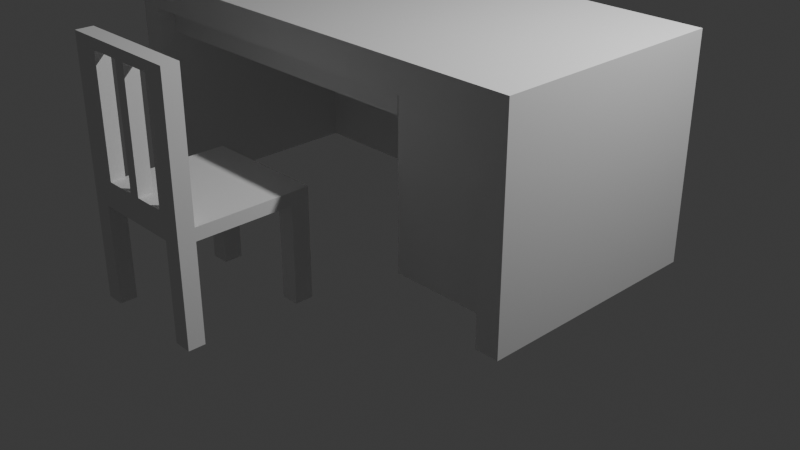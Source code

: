 # Source: Teacher_s_desk.blend  (saved by Blender 4.1.24; exported with 4.5.12 LTS)
import bpy
from mathutils import Matrix  # noqa: F401  (used for matrix-valued properties, if any)

bpy.ops.wm.read_factory_settings(use_empty=True)
scene = bpy.context.scene
scene.name = 'Scene'

# ---- collections
col_collection = bpy.data.collections.new('Collection'); scene.collection.children.link(col_collection)

# ---- materials (node trees are filled in below, after node groups)
mat_material = bpy.data.materials.new('Material')
mat_material.alpha_threshold = 0.0
mat_material.use_transparent_shadow = False
mat_material.roughness = 0.5
mat_material.line_color = (0.0, 0.0, 0.0, 1.0)

# ---- material node trees
mat_material.use_nodes = True; mat_material.node_tree.nodes.clear()
_N = mat_material.node_tree.nodes; _L = mat_material.node_tree.links
n0 = _N.new('ShaderNodeOutputMaterial'); n0.name = 'Material Output'; n0.location = (300, 300)
n1 = _N.new('ShaderNodeBsdfPrincipled'); n1.name = 'Principled BSDF'; n1.location = (10, 300)
n1.inputs[3].default_value = 1.45
_L.new(n1.outputs[0], n0.inputs[0])
n0.is_active_output = True

# ---- world
world_world = bpy.data.worlds.new('World'); scene.world = world_world
world_world.use_nodes = True; world_world.node_tree.nodes.clear()
_N = world_world.node_tree.nodes; _L = world_world.node_tree.links
n0 = _N.new('ShaderNodeOutputWorld'); n0.name = 'World Output'; n0.location = (300, 300)
n1 = _N.new('ShaderNodeBackground'); n1.name = 'Background'; n1.location = (10, 300)
n1.inputs[0].default_value = (0.05088, 0.05088, 0.05088, 1.0)
_L.new(n1.outputs[0], n0.inputs[0])
n0.is_active_output = True
world_world.color = (0.05088, 0.05088, 0.05088)
world_world.use_sun_shadow = False
world_world.sun_shadow_jitter_overblur = 0.0

# ---- cameras
cam_camera = bpy.data.cameras.new('Camera')
cam_camera.clip_end = 100.0
cam_camera.ortho_scale = 7.314

# ---- lights
light_light = bpy.data.lights.new('Light', 'POINT')
light_light.transmission_factor = 0.0
light_light.energy = 1000.0
light_light.shadow_soft_size = 0.1
light_light.shadow_maximum_resolution = 0.006
light_light.use_absolute_resolution = True

# ---- meshes
me_cube = bpy.data.meshes.new('Cube')
me_cube.from_pydata([(1.0, 1.0, 1.0), (1.0, 1.0, -1.0), (1.0, -1.0, 1.0), (1.0, -1.0, -1.0), (-1.0, 1.0, 1.0), (-1.0, 1.0, -1.0), (-1.0, -1.0, 1.0), (-1.0, -1.0, -1.0), (0.9005, 1.0, -1.0), (-0.9005, 1.0, -1.0), (0.9005, -1.0, 1.0), (-0.9005, -1.0, 1.0), (-0.9005, -1.0, -1.0), (0.9005, -1.0, -1.0), (-0.9005, 1.0, 1.0), (0.9005, 1.0, 1.0), (-1.0, 0.8441, -1.0), (-1.0, -0.8441, -1.0), (1.0, 0.8441, 1.0), (1.0, -0.8441, 1.0), (-1.0, -0.8441, 1.0), (-1.0, 0.8441, 1.0), (1.0, -0.8441, -1.0), (1.0, 0.8441, -1.0), (-0.9005, 0.8441, -1.0), (-0.9005, -0.8441, -1.0), (0.9005, 0.8441, -1.0), (0.9005, -0.8441, -1.0), (0.9005, 0.8441, 1.0), (0.9005, -0.8441, 1.0), (-0.9005, 0.8441, 1.0), (-0.9005, -0.8441, 1.0), (-1.0, -0.8441, -13.98), (-1.0, -1.0, -13.98), (-0.9005, 1.0, -13.98), (-1.0, 1.0, -13.98), (0.9005, -1.0, -13.98), (1.0, -1.0, -13.98), (1.0, 0.8441, -13.98), (1.0, 1.0, -13.98), (0.9005, 1.0, -13.98), (-0.9005, -1.0, -13.98), (-0.9005, -0.8441, -13.98), (0.9005, -0.8441, -13.98), (-1.0, 0.8441, -13.98), (1.0, -0.8441, -13.98), (-0.9005, 0.8441, -13.98), (0.9005, 0.8441, -13.98), (0.4435, 1.0, -1.0), (0.4435, -1.0, 1.0), (0.4435, -1.0, -1.0), (0.4435, 1.0, 1.0), (0.4435, 0.8441, 1.0), (0.4435, -0.8441, 1.0), (0.4435, 0.8441, -1.0), (0.4435, -0.8441, -1.0), (0.4435, 1.0, -13.98), (0.4435, 0.8441, -13.98), (0.9005, 0.8441, -12.73), (0.9005, -0.8441, -12.73), (0.4435, 0.8441, -12.73), (0.4435, -0.8441, -12.73), (1.0, -1.0, -2.83), (1.0, 1.0, -2.83), (1.0, 0.8441, -2.83), (-0.9005, 0.8441, -2.83), (0.9005, -0.8441, -2.83), (0.9005, 0.8441, -2.83), (1.0, -0.8441, -2.83), (0.9005, 1.0, -2.83), (-0.9005, 1.0, -2.83), (-1.0, 1.0, -2.83), (-1.0, 0.8441, -2.83), (-1.0, -0.8441, -2.83), (-0.9005, -1.0, -2.83), (-0.9005, -0.8441, -2.83), (-1.0, -1.0, -2.83), (0.9005, -1.0, -2.83), (0.4435, 0.8441, -2.83), (0.4435, 1.0, -2.83), (0.4435, -0.8488, -1.0), (-0.9005, -0.8488, -1.0), (-0.9005, -0.8488, -2.83), (0.4435, -0.8488, -2.83), (0.9005, -0.8441, -4.909), (0.9005, -0.8441, -8.818), (0.9005, 0.8441, -8.818), (0.9005, 0.8441, -4.909), (0.4435, -0.8441, -4.909), (0.4435, -0.8441, -8.818), (0.4435, 0.8441, -4.909), (0.4435, 0.8441, -8.818), (0.4435, 1.0, -1.0), (-0.9005, 1.0, -1.0), (-0.9005, 1.0, -2.83), (0.4435, 1.0, -2.83)], [], [(31, 20, 6, 11), (12, 11, 6, 7), (16, 21, 4, 5), (79, 69, 40, 56), (22, 19, 2, 3), (8, 15, 0, 1), (5, 4, 14, 9), (48, 51, 15, 8), (64, 68, 45, 38), (55, 27, 13, 50), (3, 2, 10, 13), (50, 49, 11, 12), (19, 29, 10, 2), (53, 31, 11, 49), (51, 14, 30, 52), (52, 30, 31, 53), (0, 15, 28, 18), (18, 28, 29, 19), (69, 63, 39, 40), (86, 85, 59, 58), (68, 62, 37, 45), (63, 64, 38, 39), (1, 0, 18, 23), (23, 18, 19, 22), (78, 65, 46, 57), (66, 67, 47, 43), (7, 6, 20, 17), (17, 20, 21, 16), (14, 4, 21, 30), (30, 21, 20, 31), (43, 45, 37, 36), (32, 42, 41, 33), (56, 40, 47, 57), (35, 34, 46, 44), (44, 46, 42, 32), (40, 39, 38, 47), (47, 38, 45, 43), (72, 71, 35, 44), (73, 72, 44, 32), (75, 74, 41, 42), (65, 75, 42, 46), (76, 73, 32, 33), (62, 77, 36, 37), (77, 66, 43, 36), (71, 70, 34, 35), (74, 76, 33, 41), (34, 56, 57, 46), (67, 78, 57, 47), (24, 54, 55, 25), (28, 52, 53, 29), (15, 51, 52, 28), (29, 53, 49, 10), (13, 10, 49, 50), (25, 55, 50, 12), (9, 14, 51, 48), (70, 79, 56, 34), (60, 58, 59, 61), (85, 89, 61, 59), (89, 91, 60, 61), (91, 86, 58, 60), (79, 70, 82, 83), (26, 54, 78, 67), (12, 7, 76, 74), (5, 9, 70, 71), (13, 27, 66, 77), (3, 13, 77, 62), (7, 17, 73, 76), (24, 25, 75, 65), (25, 12, 74, 75), (17, 16, 72, 73), (16, 5, 71, 72), (27, 26, 67, 66), (54, 24, 93, 92), (1, 23, 64, 63), (22, 3, 62, 68), (8, 1, 63, 69), (23, 22, 68, 64), (48, 8, 69, 79), (81, 82, 83, 80), (9, 48, 80, 81), (70, 9, 81, 82), (48, 79, 83, 80), (54, 26, 87, 90), (90, 87, 86, 91), (55, 54, 90, 88), (88, 90, 91, 89), (27, 55, 88, 84), (84, 88, 89, 85), (26, 27, 84, 87), (87, 84, 85, 86), (92, 95, 94, 93), (78, 54, 92, 95), (24, 65, 94, 93), (65, 78, 95, 94)])
_uv = me_cube.uv_layers.new(name='UVMap')
_uv.uv.foreach_set('vector', [0.8626, 0.7305, 0.875, 0.7305, 0.875, 0.75, 0.8626, 0.75, 0.375, 0.9876, 0.625, 0.9876, 0.625, 1.0, 0.375, 1.0, 0.375, 0.2305, 0.625, 0.2305, 0.625, 0.25, 0.375, 0.25, 0.375, 0.4304, 0.375, 0.4876, 0.375, 0.4876, 0.375, 0.4304, 0.375, 0.7305, 0.625, 0.7305, 0.625, 0.75, 0.375, 0.75, 0.375, 0.4876, 0.625, 0.4876, 0.625, 0.5, 0.375, 0.5, 0.375, 0.25, 0.625, 0.25, 0.625, 0.2624, 0.375, 0.2624, 0.375, 0.4304, 0.625, 0.4304, 0.625, 0.4876, 0.375, 0.4876, 0.375, 0.5195, 0.375, 0.7305, 0.375, 0.7305, 0.375, 0.5195, 0.3054, 0.7305, 0.3626, 0.7305, 0.3626, 0.75, 0.3054, 0.75, 0.375, 0.75, 0.625, 0.75, 0.625, 0.7624, 0.375, 0.7624, 0.375, 0.8196, 0.625, 0.8196, 0.625, 0.9876, 0.375, 0.9876, 0.625, 0.7305, 0.6374, 0.7305, 0.6374, 0.75, 0.625, 0.75, 0.6946, 0.7305, 0.8626, 0.7305, 0.8626, 0.75, 0.6946, 0.75, 0.6946, 0.5, 0.8626, 0.5, 0.8626, 0.5195, 0.6946, 0.5195, 0.6946, 0.5195, 0.8626, 0.5195, 0.8626, 0.7305, 0.6946, 0.7305, 0.625, 0.5, 0.6374, 0.5, 0.6374, 0.5195, 0.625, 0.5195, 0.625, 0.5195, 0.6374, 0.5195, 0.6374, 0.7305, 0.625, 0.7305, 0.375, 0.4876, 0.375, 0.5, 0.375, 0.5, 0.375, 0.4876, 0.3626, 0.5195, 0.3626, 0.7305, 0.3626, 0.7305, 0.3626, 0.5195, 0.375, 0.7305, 0.375, 0.75, 0.375, 0.75, 0.375, 0.7305, 0.375, 0.5, 0.375, 0.5195, 0.375, 0.5195, 0.375, 0.5, 0.375, 0.5, 0.625, 0.5, 0.625, 0.5195, 0.375, 0.5195, 0.375, 0.5195, 0.625, 0.5195, 0.625, 0.7305, 0.375, 0.7305, 0.3054, 0.5195, 0.1374, 0.5195, 0.1374, 0.5195, 0.3054, 0.5195, 0.3626, 0.7305, 0.3626, 0.5195, 0.3626, 0.5195, 0.3626, 0.7305, 0.375, 0.0, 0.625, 0.0, 0.625, 0.01949, 0.375, 0.01949, 0.375, 0.01949, 0.625, 0.01949, 0.625, 0.2305, 0.375, 0.2305, 0.8626, 0.5, 0.875, 0.5, 0.875, 0.5195, 0.8626, 0.5195, 0.8626, 0.5195, 0.875, 0.5195, 0.875, 0.7305, 0.8626, 0.7305, 0.3626, 0.7305, 0.375, 0.7305, 0.375, 0.75, 0.3626, 0.75, 0.125, 0.7305, 0.1374, 0.7305, 0.1374, 0.75, 0.125, 0.75, 0.3054, 0.5, 0.3626, 0.5, 0.3626, 0.5195, 0.3054, 0.5195, 0.125, 0.5, 0.1374, 0.5, 0.1374, 0.5195, 0.125, 0.5195, 0.125, 0.5195, 0.1374, 0.5195, 0.1374, 0.7305, 0.125, 0.7305, 0.3626, 0.5, 0.375, 0.5, 0.375, 0.5195, 0.3626, 0.5195, 0.3626, 0.5195, 0.375, 0.5195, 0.375, 0.7305, 0.3626, 0.7305, 0.375, 0.2305, 0.375, 0.25, 0.375, 0.25, 0.375, 0.2305, 0.375, 0.01949, 0.375, 0.2305, 0.375, 0.2305, 0.375, 0.01949, 0.1374, 0.7305, 0.1374, 0.75, 0.1374, 0.75, 0.1374, 0.7305, 0.1374, 0.5195, 0.1374, 0.7305, 0.1374, 0.7305, 0.1374, 0.5195, 0.375, 0.0, 0.375, 0.01949, 0.375, 0.01949, 0.375, 0.0, 0.375, 0.75, 0.375, 0.7624, 0.375, 0.7624, 0.375, 0.75, 0.3626, 0.75, 0.3626, 0.7305, 0.3626, 0.7305, 0.3626, 0.75, 0.375, 0.25, 0.375, 0.2624, 0.375, 0.2624, 0.375, 0.25, 0.375, 0.9876, 0.375, 1.0, 0.375, 1.0, 0.375, 0.9876, 0.1374, 0.5, 0.3054, 0.5, 0.3054, 0.5195, 0.1374, 0.5195, 0.3626, 0.5195, 0.3054, 0.5195, 0.3054, 0.5195, 0.3626, 0.5195, 0.1374, 0.5195, 0.3054, 0.5195, 0.3054, 0.7305, 0.1374, 0.7305, 0.6374, 0.5195, 0.6946, 0.5195, 0.6946, 0.7305, 0.6374, 0.7305, 0.6374, 0.5, 0.6946, 0.5, 0.6946, 0.5195, 0.6374, 0.5195, 0.6374, 0.7305, 0.6946, 0.7305, 0.6946, 0.75, 0.6374, 0.75, 0.375, 0.7624, 0.625, 0.7624, 0.625, 0.8196, 0.375, 0.8196, 0.1374, 0.7305, 0.3054, 0.7305, 0.3054, 0.75, 0.1374, 0.75, 0.375, 0.2624, 0.625, 0.2624, 0.625, 0.4304, 0.375, 0.4304, 0.375, 0.2624, 0.375, 0.4304, 0.375, 0.4304, 0.375, 0.2624, 0.3054, 0.5195, 0.3626, 0.5195, 0.3626, 0.7305, 0.3054, 0.7305, 0.3626, 0.7305, 0.3054, 0.7305, 0.3054, 0.7305, 0.3626, 0.7305, 0.3054, 0.7305, 0.3054, 0.5195, 0.3054, 0.5195, 0.3054, 0.7305, 0.3054, 0.5195, 0.3626, 0.5195, 0.3626, 0.5195, 0.3054, 0.5195, 0.375, 0.4304, 0.375, 0.2624, 0.375, 0.2624, 0.375, 0.4304, 0.3626, 0.5195, 0.3054, 0.5195, 0.3054, 0.5195, 0.3626, 0.5195, 0.375, 0.9876, 0.375, 1.0, 0.375, 1.0, 0.375, 0.9876, 0.375, 0.25, 0.375, 0.2624, 0.375, 0.2624, 0.375, 0.25, 0.3626, 0.75, 0.3626, 0.7305, 0.3626, 0.7305, 0.3626, 0.75, 0.375, 0.75, 0.375, 0.7624, 0.375, 0.7624, 0.375, 0.75, 0.375, 0.0, 0.375, 0.01949, 0.375, 0.01949, 0.375, 0.0, 0.1374, 0.5195, 0.1374, 0.7305, 0.1374, 0.7305, 0.1374, 0.5195, 0.1374, 0.7305, 0.1374, 0.75, 0.1374, 0.75, 0.1374, 0.7305, 0.375, 0.01949, 0.375, 0.2305, 0.375, 0.2305, 0.375, 0.01949, 0.375, 0.2305, 0.375, 0.25, 0.375, 0.25, 0.375, 0.2305, 0.3626, 0.7305, 0.3626, 0.5195, 0.3626, 0.5195, 0.3626, 0.7305, 0.3054, 0.5195, 0.1374, 0.5195, 0.1374, 0.5195, 0.3054, 0.5195, 0.375, 0.5, 0.375, 0.5195, 0.375, 0.5195, 0.375, 0.5, 0.375, 0.7305, 0.375, 0.75, 0.375, 0.75, 0.375, 0.7305, 0.375, 0.4876, 0.375, 0.5, 0.375, 0.5, 0.375, 0.4876, 0.375, 0.5195, 0.375, 0.7305, 0.375, 0.7305, 0.375, 0.5195, 0.375, 0.4304, 0.375, 0.4876, 0.375, 0.4876, 0.375, 0.4304, 0.375, 0.2624, 0.375, 0.2624, 0.375, 0.4304, 0.375, 0.4304, 0.375, 0.2624, 0.375, 0.4304, 0.375, 0.4304, 0.375, 0.2624, 0.375, 0.2624, 0.375, 0.2624, 0.375, 0.2624, 0.375, 0.2624, 0.375, 0.4304, 0.375, 0.4304, 0.375, 0.4304, 0.375, 0.4304, 0.3054, 0.5195, 0.3626, 0.5195, 0.3626, 0.5195, 0.3054, 0.5195, 0.3054, 0.5195, 0.3626, 0.5195, 0.3626, 0.5195, 0.3054, 0.5195, 0.3054, 0.7305, 0.3054, 0.5195, 0.3054, 0.5195, 0.3054, 0.7305, 0.3054, 0.7305, 0.3054, 0.5195, 0.3054, 0.5195, 0.3054, 0.7305, 0.3626, 0.7305, 0.3054, 0.7305, 0.3054, 0.7305, 0.3626, 0.7305, 0.3626, 0.7305, 0.3054, 0.7305, 0.3054, 0.7305, 0.3626, 0.7305, 0.3626, 0.5195, 0.3626, 0.7305, 0.3626, 0.7305, 0.3626, 0.5195, 0.3626, 0.5195, 0.3626, 0.7305, 0.3626, 0.7305, 0.3626, 0.5195, 0.3054, 0.5195, 0.3054, 0.5195, 0.1374, 0.5195, 0.1374, 0.5195, 0.3054, 0.5195, 0.3054, 0.5195, 0.3054, 0.5195, 0.3054, 0.5195, 0.1374, 0.5195, 0.1374, 0.5195, 0.1374, 0.5195, 0.1374, 0.5195, 0.1374, 0.5195, 0.3054, 0.5195, 0.3054, 0.5195, 0.1374, 0.5195])
me_cube.materials.append(mat_material)
me_cube.use_mirror_vertex_groups = False
me_cube.update()
me_cube_001 = bpy.data.meshes.new('Cube.001')
me_cube_001.from_pydata([(-1.0, -1.0, -1.0), (-1.0, -1.0, 1.0), (-1.0, 1.0, -1.0), (-1.0, 1.0, 1.0), (1.0, -1.0, -1.0), (1.0, -1.0, 1.0), (1.0, 1.0, -1.0), (1.0, 1.0, 1.0), (-1.0, -0.7478, -1.0), (-1.0, -0.7478, 1.0), (1.0, -0.7478, -1.0), (1.0, -0.7478, 1.0), (1.0, -0.7478, 22.93), (1.0, -1.0, 22.93), (-1.0, -1.0, 22.93), (-1.0, -0.7478, 22.93), (0.7128, 1.0, -1.0), (-0.7128, 1.0, -1.0), (-0.7128, 1.0, 1.0), (0.7128, 1.0, 1.0), (-0.7128, -1.0, -1.0), (0.7128, -1.0, -1.0), (0.7128, -1.0, 1.0), (-0.7128, -1.0, 1.0), (-0.7128, -0.7478, 1.0), (0.7128, -0.7478, 1.0), (0.7128, -0.7478, -1.0), (-0.7128, -0.7478, -1.0), (0.7128, -1.0, 22.93), (-0.7128, -1.0, 22.93), (-0.7128, -0.7478, 22.93), (0.7128, -0.7478, 22.93), (-1.0, 0.7217, 1.0), (1.0, 0.7217, -1.0), (-1.0, 0.7217, -1.0), (1.0, 0.7217, 1.0), (-0.7128, 0.7217, -1.0), (0.7128, 0.7217, -1.0), (0.7128, 0.7217, 1.0), (-0.7128, 0.7217, 1.0), (-1.0, -0.7478, -16.38), (-1.0, -1.0, -16.38), (-0.7128, 1.0, -16.38), (-1.0, 1.0, -16.38), (1.0, 0.7217, -16.38), (1.0, 1.0, -16.38), (0.7128, -1.0, -16.38), (1.0, -1.0, -16.38), (1.0, -0.7478, -16.38), (-0.7128, -0.7478, -16.38), (0.7128, 1.0, -16.38), (-0.7128, -1.0, -16.38), (0.7128, -0.7478, -16.38), (-1.0, 0.7217, -16.38), (-0.7128, 0.7217, -16.38), (0.7128, 0.7217, -16.38), (0.5958, -0.9793, 2.8), (-0.5958, -0.9793, 2.8), (-0.5958, -0.7685, 2.8), (0.5958, -0.7685, 2.8), (0.5958, -0.9793, 21.13), (-0.5958, -0.9793, 21.13), (-0.5958, -0.7685, 21.13), (0.5958, -0.7685, 21.13), (0.1093, 1.0, -1.0), (-0.1093, 1.0, -1.0), (-0.1093, 1.0, 1.0), (0.1093, 1.0, 1.0), (-0.1093, -1.0, -1.0), (0.1093, -1.0, -1.0), (0.1093, -1.0, 1.0), (-0.1093, -1.0, 1.0), (-0.1093, -0.7478, 1.0), (0.1093, -0.7478, 1.0), (0.1093, -0.7478, -1.0), (-0.1093, -0.7478, -1.0), (-0.1093, 0.7217, 1.0), (0.1093, 0.7217, 1.0), (0.1093, 0.7217, -1.0), (-0.1093, 0.7217, -1.0), (0.09135, -0.9793, 2.8), (-0.09135, -0.9793, 2.8), (-0.09135, -0.7685, 2.8), (0.09135, -0.7685, 2.8), (0.09135, -0.9793, 21.14), (-0.09135, -0.9793, 21.14), (-0.09135, -0.7685, 21.14), (0.09135, -0.7685, 21.14)], [], [(34, 32, 3, 2), (16, 19, 7, 6), (10, 11, 5, 4), (20, 23, 1, 0), (37, 16, 50, 55), (5, 11, 12, 13), (39, 32, 9, 24), (37, 33, 10, 26), (33, 35, 11, 10), (0, 1, 9, 8), (30, 15, 14, 29), (9, 1, 14, 15), (22, 5, 13, 28), (24, 9, 15, 30), (11, 25, 31, 12), (72, 24, 58, 82), (1, 23, 29, 14), (28, 29, 61, 60), (12, 31, 28, 13), (31, 30, 29, 28), (34, 36, 27, 8), (78, 37, 26, 74), (35, 38, 25, 11), (76, 39, 24, 72), (17, 36, 54, 42), (74, 26, 21, 69), (4, 5, 22, 21), (68, 71, 23, 20), (2, 3, 18, 17), (64, 67, 19, 16), (66, 18, 39, 76), (7, 19, 38, 35), (64, 16, 37, 78), (36, 34, 53, 54), (6, 7, 35, 33), (2, 17, 42, 43), (18, 3, 32, 39), (8, 9, 32, 34), (52, 48, 47, 46), (40, 49, 51, 41), (43, 42, 54, 53), (50, 45, 44, 55), (16, 6, 45, 50), (33, 37, 55, 44), (10, 4, 47, 48), (6, 33, 44, 45), (0, 8, 40, 41), (26, 10, 48, 52), (27, 20, 51, 49), (8, 27, 49, 40), (20, 0, 41, 51), (4, 21, 46, 47), (34, 2, 43, 53), (21, 26, 52, 46), (63, 59, 56, 60), (60, 61, 62, 63), (29, 23, 57, 61), (70, 22, 56, 80), (31, 25, 59, 63), (22, 28, 60, 56), (24, 30, 62, 58), (30, 31, 63, 62), (62, 61, 57, 58), (81, 82, 58, 57), (56, 59, 83, 80), (81, 80, 84, 85), (23, 71, 81, 57), (71, 70, 80, 81), (17, 65, 79, 36), (65, 64, 78, 79), (19, 67, 77, 38), (67, 66, 76, 77), (17, 18, 66, 65), (65, 66, 67, 64), (21, 22, 70, 69), (69, 70, 71, 68), (27, 75, 68, 20), (75, 74, 69, 68), (38, 77, 73, 25), (77, 76, 72, 73), (36, 79, 75, 27), (79, 78, 74, 75), (25, 73, 83, 59), (73, 72, 82, 83), (84, 87, 86, 85), (80, 83, 87, 84), (82, 81, 85, 86), (83, 82, 86, 87)])
_uv = me_cube_001.uv_layers.new(name='UVMap')
_uv.uv.foreach_set('vector', [0.375, 0.2152, 0.625, 0.2152, 0.625, 0.25, 0.375, 0.25, 0.375, 0.4641, 0.625, 0.4641, 0.625, 0.5, 0.375, 0.5, 0.375, 0.7185, 0.625, 0.7185, 0.625, 0.75, 0.375, 0.75, 0.375, 0.9641, 0.625, 0.9641, 0.625, 1.0, 0.375, 1.0, 0.3391, 0.5348, 0.3391, 0.5, 0.3391, 0.5, 0.3391, 0.5348, 0.625, 0.75, 0.625, 0.7185, 0.625, 0.7185, 0.625, 0.75, 0.8391, 0.5348, 0.875, 0.5348, 0.875, 0.7185, 0.8391, 0.7185, 0.3391, 0.5348, 0.375, 0.5348, 0.375, 0.7185, 0.3391, 0.7185, 0.375, 0.5348, 0.625, 0.5348, 0.625, 0.7185, 0.375, 0.7185, 0.375, 0.0, 0.625, 0.0, 0.625, 0.03152, 0.375, 0.03152, 0.8391, 0.7185, 0.875, 0.7185, 0.875, 0.75, 0.8391, 0.75, 0.625, 0.03152, 0.625, 0.0, 0.625, 0.0, 0.625, 0.03152, 0.625, 0.7859, 0.625, 0.75, 0.625, 0.75, 0.625, 0.7859, 0.8391, 0.7185, 0.875, 0.7185, 0.875, 0.7185, 0.8391, 0.7185, 0.625, 0.7185, 0.6609, 0.7185, 0.6609, 0.7185, 0.625, 0.7185, 0.7797, 0.7185, 0.8391, 0.7185, 0.8391, 0.7185, 0.7797, 0.7185, 0.625, 1.0, 0.625, 0.9641, 0.625, 0.9641, 0.625, 1.0, 0.6609, 0.75, 0.8391, 0.75, 0.8391, 0.75, 0.6609, 0.75, 0.625, 0.7185, 0.6609, 0.7185, 0.6609, 0.75, 0.625, 0.75, 0.6609, 0.7185, 0.8391, 0.7185, 0.8391, 0.75, 0.6609, 0.75, 0.125, 0.5348, 0.1609, 0.5348, 0.1609, 0.7185, 0.125, 0.7185, 0.2797, 0.5348, 0.3391, 0.5348, 0.3391, 0.7185, 0.2797, 0.7185, 0.625, 0.5348, 0.6609, 0.5348, 0.6609, 0.7185, 0.625, 0.7185, 0.7797, 0.5348, 0.8391, 0.5348, 0.8391, 0.7185, 0.7797, 0.7185, 0.1609, 0.5, 0.1609, 0.5348, 0.1609, 0.5348, 0.1609, 0.5, 0.2797, 0.7185, 0.3391, 0.7185, 0.3391, 0.75, 0.2797, 0.75, 0.375, 0.75, 0.625, 0.75, 0.625, 0.7859, 0.375, 0.7859, 0.375, 0.9047, 0.625, 0.9047, 0.625, 0.9641, 0.375, 0.9641, 0.375, 0.25, 0.625, 0.25, 0.625, 0.2859, 0.375, 0.2859, 0.375, 0.4047, 0.625, 0.4047, 0.625, 0.4641, 0.375, 0.4641, 0.7797, 0.5, 0.8391, 0.5, 0.8391, 0.5348, 0.7797, 0.5348, 0.625, 0.5, 0.6609, 0.5, 0.6609, 0.5348, 0.625, 0.5348, 0.2797, 0.5, 0.3391, 0.5, 0.3391, 0.5348, 0.2797, 0.5348, 0.1609, 0.5348, 0.125, 0.5348, 0.125, 0.5348, 0.1609, 0.5348, 0.375, 0.5, 0.625, 0.5, 0.625, 0.5348, 0.375, 0.5348, 0.375, 0.25, 0.375, 0.2859, 0.375, 0.2859, 0.375, 0.25, 0.8391, 0.5, 0.875, 0.5, 0.875, 0.5348, 0.8391, 0.5348, 0.375, 0.03152, 0.625, 0.03152, 0.625, 0.2152, 0.375, 0.2152, 0.3391, 0.7185, 0.375, 0.7185, 0.375, 0.75, 0.3391, 0.75, 0.125, 0.7185, 0.1609, 0.7185, 0.1609, 0.75, 0.125, 0.75, 0.125, 0.5, 0.1609, 0.5, 0.1609, 0.5348, 0.125, 0.5348, 0.3391, 0.5, 0.375, 0.5, 0.375, 0.5348, 0.3391, 0.5348, 0.375, 0.4641, 0.375, 0.5, 0.375, 0.5, 0.375, 0.4641, 0.375, 0.5348, 0.3391, 0.5348, 0.3391, 0.5348, 0.375, 0.5348, 0.375, 0.7185, 0.375, 0.75, 0.375, 0.75, 0.375, 0.7185, 0.375, 0.5, 0.375, 0.5348, 0.375, 0.5348, 0.375, 0.5, 0.375, 0.0, 0.375, 0.03152, 0.375, 0.03152, 0.375, 0.0, 0.3391, 0.7185, 0.375, 0.7185, 0.375, 0.7185, 0.3391, 0.7185, 0.1609, 0.7185, 0.1609, 0.75, 0.1609, 0.75, 0.1609, 0.7185, 0.125, 0.7185, 0.1609, 0.7185, 0.1609, 0.7185, 0.125, 0.7185, 0.375, 0.9641, 0.375, 1.0, 0.375, 1.0, 0.375, 0.9641, 0.375, 0.75, 0.375, 0.7859, 0.375, 0.7859, 0.375, 0.75, 0.375, 0.2152, 0.375, 0.25, 0.375, 0.25, 0.375, 0.2152, 0.3391, 0.75, 0.3391, 0.7185, 0.3391, 0.7185, 0.3391, 0.75, 0.6609, 0.7185, 0.6609, 0.7185, 0.625, 0.7859, 0.6609, 0.75, 0.6609, 0.75, 0.8391, 0.75, 0.8391, 0.7185, 0.6609, 0.7185, 0.625, 0.9641, 0.625, 0.9641, 0.625, 0.9641, 0.625, 0.9641, 0.625, 0.8453, 0.625, 0.7859, 0.625, 0.7859, 0.625, 0.8453, 0.6609, 0.7185, 0.6609, 0.7185, 0.6609, 0.7185, 0.6609, 0.7185, 0.625, 0.7859, 0.625, 0.7859, 0.625, 0.7859, 0.625, 0.7859, 0.8391, 0.7185, 0.8391, 0.7185, 0.8391, 0.7185, 0.8391, 0.7185, 0.8391, 0.7185, 0.6609, 0.7185, 0.6609, 0.7185, 0.8391, 0.7185, 0.8391, 0.7185, 0.8391, 0.75, 0.625, 0.9641, 0.8391, 0.7185, 0.625, 0.9047, 0.7797, 0.7185, 0.8391, 0.7185, 0.625, 0.9641, 0.625, 0.7859, 0.6609, 0.7185, 0.7203, 0.7185, 0.625, 0.8453, 0.625, 0.9047, 0.625, 0.8453, 0.625, 0.8453, 0.625, 0.9047, 0.625, 0.9641, 0.625, 0.9047, 0.625, 0.9047, 0.625, 0.9641, 0.625, 0.9047, 0.625, 0.8453, 0.625, 0.8453, 0.625, 0.9047, 0.1609, 0.5, 0.2203, 0.5, 0.2203, 0.5348, 0.1609, 0.5348, 0.2203, 0.5, 0.2797, 0.5, 0.2797, 0.5348, 0.2203, 0.5348, 0.6609, 0.5, 0.7203, 0.5, 0.7203, 0.5348, 0.6609, 0.5348, 0.7203, 0.5, 0.7797, 0.5, 0.7797, 0.5348, 0.7203, 0.5348, 0.375, 0.2859, 0.625, 0.2859, 0.625, 0.3453, 0.375, 0.3453, 0.375, 0.3453, 0.625, 0.3453, 0.625, 0.4047, 0.375, 0.4047, 0.375, 0.7859, 0.625, 0.7859, 0.625, 0.8453, 0.375, 0.8453, 0.375, 0.8453, 0.625, 0.8453, 0.625, 0.9047, 0.375, 0.9047, 0.1609, 0.7185, 0.2203, 0.7185, 0.2203, 0.75, 0.1609, 0.75, 0.2203, 0.7185, 0.2797, 0.7185, 0.2797, 0.75, 0.2203, 0.75, 0.6609, 0.5348, 0.7203, 0.5348, 0.7203, 0.7185, 0.6609, 0.7185, 0.7203, 0.5348, 0.7797, 0.5348, 0.7797, 0.7185, 0.7203, 0.7185, 0.1609, 0.5348, 0.2203, 0.5348, 0.2203, 0.7185, 0.1609, 0.7185, 0.2203, 0.5348, 0.2797, 0.5348, 0.2797, 0.7185, 0.2203, 0.7185, 0.6609, 0.7185, 0.7203, 0.7185, 0.7203, 0.7185, 0.6609, 0.7185, 0.7203, 0.7185, 0.7797, 0.7185, 0.7797, 0.7185, 0.7203, 0.7185, 0.625, 0.8453, 0.7203, 0.7185, 0.7797, 0.7185, 0.625, 0.9047, 0.625, 0.8453, 0.7203, 0.7185, 0.7203, 0.7185, 0.625, 0.8453, 0.7797, 0.7185, 0.625, 0.9047, 0.625, 0.9047, 0.7797, 0.7185, 0.7203, 0.7185, 0.7797, 0.7185, 0.7797, 0.7185, 0.7203, 0.7185])
me_cube_001.update()

# ---- objects
ob_cube = bpy.data.objects.new('Cube', me_cube)
ob_light = bpy.data.objects.new('Light', light_light)
ob_camera = bpy.data.objects.new('Camera', cam_camera)
ob_cube_001 = bpy.data.objects.new('Cube.001', me_cube_001)

# ---- transforms, parenting, visibility, modifiers, constraints
ob_cube.location = (0.0, 0.0, 2.109)
ob_cube.scale = (2.448, 1.224, 0.15)
ob_cube.lock_rotations_4d = False
ob_cube.empty_display_type = 'ARROWS'
ob_cube.lineart.crease_threshold = 0.0
ob_light.location = (4.076, 1.005, 5.904)
ob_light.rotation_euler = (0.6503, 0.05522, 1.866)
ob_light.lock_rotations_4d = False
ob_light.empty_display_type = 'ARROWS'
ob_light.color = (0.0, 0.0, 0.0, 0.0)
ob_light.lineart.crease_threshold = 0.0
ob_camera.location = (7.359, -6.926, 4.958)
ob_camera.rotation_euler = (1.109, 0.0, 0.8149)
ob_camera.lock_rotations_4d = False
ob_camera.empty_display_type = 'ARROWS'
ob_camera.color = (0.0, 0.0, 0.0, 0.0)
ob_camera.display_type = 'WIRE'
ob_camera.lineart.crease_threshold = 0.0
ob_cube_001.location = (0.0, -2.287, 1.014)
ob_cube_001.scale = (0.6174, 0.6482, 0.06174)

# ---- collection membership
col_collection.objects.link(ob_cube)
col_collection.objects.link(ob_light)
col_collection.objects.link(ob_camera)
col_collection.objects.link(ob_cube_001)

# ---- scene / render settings (as saved in the file)
scene.camera = ob_camera
scene.frame_start = 1; scene.frame_end = 250; scene.frame_set(53)
scene.render.engine = 'BLENDER_EEVEE_NEXT'
scene.cycles.sampling_pattern = 'TABULATED_SOBOL'
scene.eevee.ray_tracing_options.trace_max_roughness = 0.0
bpy.context.view_layer.update()
